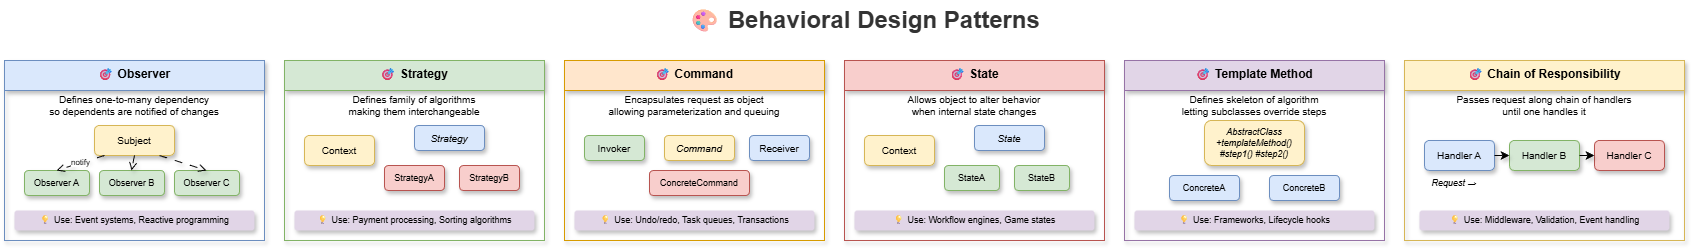

The diagram above was exported from draw.io. Its source (the exported page's mxGraphModel, read from the mxfile embedded in the PNG):
<mxGraphModel dx="1136" dy="466" grid="1" gridSize="10" guides="1" tooltips="1" connect="1" arrows="1" fold="1" page="1" pageScale="1" pageWidth="1800" pageHeight="1000" math="0" shadow="0">
  <root>
    <mxCell id="0" />
    <mxCell id="1" parent="0" />
    <mxCell id="title" value="🎨 Behavioral Design Patterns" style="text;html=1;strokeColor=none;fillColor=none;align=center;verticalAlign=middle;whiteSpace=wrap;rounded=0;fontSize=24;fontStyle=1;fontColor=#333333;" parent="1" vertex="1">
      <mxGeometry x="650" y="20" width="500" height="40" as="geometry" />
    </mxCell>
    <mxCell id="observer-group" value="🎯 Observer" style="swimlane;fontStyle=1;align=center;verticalAlign=top;childLayout=stackLayout;horizontal=1;startSize=30;horizontalStack=0;resizeParent=1;resizeParentMax=0;resizeLast=0;collapsible=0;marginBottom=0;fillColor=#dae8fc;strokeColor=#6c8ebf;shadow=1;rounded=0" parent="1" vertex="1">
      <mxGeometry x="40" y="80" width="260" height="180" as="geometry" />
    </mxCell>
    <mxCell id="observer-desc" value="Defines one-to-many dependency&#10;so dependents are notified of changes" style="text;html=1;strokeColor=none;fillColor=none;align=center;verticalAlign=middle;whiteSpace=wrap;rounded=0;fontSize=10;" parent="observer-group" vertex="1">
      <mxGeometry y="30" width="260" height="30" as="geometry" />
    </mxCell>
    <mxCell id="observer-subject" value="Subject" style="rounded=1;whiteSpace=wrap;html=1;fillColor=#fff2cc;strokeColor=#d6b656;fontSize=10;shadow=1;" parent="observer-group" vertex="1">
      <mxGeometry x="90" y="65" width="80" height="30" as="geometry" />
    </mxCell>
    <mxCell id="observer-obs1" value="Observer A" style="rounded=1;whiteSpace=wrap;html=1;fillColor=#d5e8d4;strokeColor=#82b366;fontSize=9;shadow=1;" parent="observer-group" vertex="1">
      <mxGeometry x="20" y="110" width="65" height="25" as="geometry" />
    </mxCell>
    <mxCell id="observer-obs2" value="Observer B" style="rounded=1;whiteSpace=wrap;html=1;fillColor=#d5e8d4;strokeColor=#82b366;fontSize=9;shadow=1;" parent="observer-group" vertex="1">
      <mxGeometry x="95" y="110" width="65" height="25" as="geometry" />
    </mxCell>
    <mxCell id="observer-obs3" value="Observer C" style="rounded=1;whiteSpace=wrap;html=1;fillColor=#d5e8d4;strokeColor=#82b366;fontSize=9;shadow=1;" parent="observer-group" vertex="1">
      <mxGeometry x="170" y="110" width="65" height="25" as="geometry" />
    </mxCell>
    <mxCell id="observer-arrow1" value="notify" style="endArrow=open;endFill=0;endSize=6;html=1;fontSize=8;shadow=1;curved=1;flowAnimation=1;jumpStyle=arc" parent="observer-group" edge="1">
      <mxGeometry relative="1" as="geometry">
        <mxPoint x="100" y="95" as="sourcePoint" />
        <mxPoint x="52" y="110" as="targetPoint" />
      </mxGeometry>
    </mxCell>
    <mxCell id="observer-arrow2" value="" style="endArrow=open;endFill=0;endSize=6;html=1;fontSize=8;shadow=1;curved=1;flowAnimation=1;jumpStyle=arc" parent="observer-group" edge="1">
      <mxGeometry relative="1" as="geometry">
        <mxPoint x="130" y="95" as="sourcePoint" />
        <mxPoint x="127" y="110" as="targetPoint" />
      </mxGeometry>
    </mxCell>
    <mxCell id="observer-arrow3" value="" style="endArrow=open;endFill=0;endSize=6;html=1;fontSize=8;shadow=1;curved=1;flowAnimation=1;jumpStyle=arc" parent="observer-group" edge="1">
      <mxGeometry relative="1" as="geometry">
        <mxPoint x="155" y="95" as="sourcePoint" />
        <mxPoint x="202" y="110" as="targetPoint" />
      </mxGeometry>
    </mxCell>
    <mxCell id="observer-use" value="💡 Use: Event systems, Reactive programming" style="text;html=1;strokeColor=none;fillColor=#e1d5e7;align=center;verticalAlign=middle;whiteSpace=wrap;rounded=1;fontSize=9;shadow=1;" parent="observer-group" vertex="1">
      <mxGeometry x="10" y="150" width="240" height="20" as="geometry" />
    </mxCell>
    <mxCell id="strategy-group" value="🎯 Strategy" style="swimlane;fontStyle=1;align=center;verticalAlign=top;childLayout=stackLayout;horizontal=1;startSize=30;horizontalStack=0;resizeParent=1;resizeParentMax=0;resizeLast=0;collapsible=0;marginBottom=0;fillColor=#d5e8d4;strokeColor=#82b366;shadow=1;rounded=0" parent="1" vertex="1">
      <mxGeometry x="320" y="80" width="260" height="180" as="geometry" />
    </mxCell>
    <mxCell id="strategy-desc" value="Defines family of algorithms&#10;making them interchangeable" style="text;html=1;strokeColor=none;fillColor=none;align=center;verticalAlign=middle;whiteSpace=wrap;rounded=0;fontSize=10;" parent="strategy-group" vertex="1">
      <mxGeometry y="30" width="260" height="30" as="geometry" />
    </mxCell>
    <mxCell id="strategy-context" value="Context" style="rounded=1;whiteSpace=wrap;html=1;fillColor=#fff2cc;strokeColor=#d6b656;fontSize=10;shadow=1;" parent="strategy-group" vertex="1">
      <mxGeometry x="20" y="75" width="70" height="30" as="geometry" />
    </mxCell>
    <mxCell id="strategy-interface" value="Strategy" style="rounded=1;whiteSpace=wrap;html=1;fillColor=#dae8fc;strokeColor=#6c8ebf;fontSize=10;fontStyle=2;shadow=1;" parent="strategy-group" vertex="1">
      <mxGeometry x="130" y="65" width="70" height="25" as="geometry" />
    </mxCell>
    <mxCell id="strategy-a" value="StrategyA" style="rounded=1;whiteSpace=wrap;html=1;fillColor=#f8cecc;strokeColor=#b85450;fontSize=9;shadow=1;" parent="strategy-group" vertex="1">
      <mxGeometry x="100" y="105" width="60" height="25" as="geometry" />
    </mxCell>
    <mxCell id="strategy-b" value="StrategyB" style="rounded=1;whiteSpace=wrap;html=1;fillColor=#f8cecc;strokeColor=#b85450;fontSize=9;shadow=1;" parent="strategy-group" vertex="1">
      <mxGeometry x="175" y="105" width="60" height="25" as="geometry" />
    </mxCell>
    <mxCell id="strategy-use" value="💡 Use: Payment processing, Sorting algorithms" style="text;html=1;strokeColor=none;fillColor=#e1d5e7;align=center;verticalAlign=middle;whiteSpace=wrap;rounded=1;fontSize=9;shadow=1;" parent="strategy-group" vertex="1">
      <mxGeometry x="10" y="150" width="240" height="20" as="geometry" />
    </mxCell>
    <mxCell id="command-group" value="🎯 Command" style="swimlane;fontStyle=1;align=center;verticalAlign=top;childLayout=stackLayout;horizontal=1;startSize=30;horizontalStack=0;resizeParent=1;resizeParentMax=0;resizeLast=0;collapsible=0;marginBottom=0;fillColor=#ffe6cc;strokeColor=#d79b00;shadow=1;rounded=0" parent="1" vertex="1">
      <mxGeometry x="600" y="80" width="260" height="180" as="geometry" />
    </mxCell>
    <mxCell id="command-desc" value="Encapsulates request as object&#10;allowing parameterization and queuing" style="text;html=1;strokeColor=none;fillColor=none;align=center;verticalAlign=middle;whiteSpace=wrap;rounded=0;fontSize=10;" parent="command-group" vertex="1">
      <mxGeometry y="30" width="260" height="30" as="geometry" />
    </mxCell>
    <mxCell id="command-invoker" value="Invoker" style="rounded=1;whiteSpace=wrap;html=1;fillColor=#d5e8d4;strokeColor=#82b366;fontSize=10;shadow=1;" parent="command-group" vertex="1">
      <mxGeometry x="20" y="75" width="60" height="25" as="geometry" />
    </mxCell>
    <mxCell id="command-cmd" value="Command" style="rounded=1;whiteSpace=wrap;html=1;fillColor=#fff2cc;strokeColor=#d6b656;fontSize=10;fontStyle=2;shadow=1;" parent="command-group" vertex="1">
      <mxGeometry x="100" y="75" width="70" height="25" as="geometry" />
    </mxCell>
    <mxCell id="command-receiver" value="Receiver" style="rounded=1;whiteSpace=wrap;html=1;fillColor=#dae8fc;strokeColor=#6c8ebf;fontSize=10;shadow=1;" parent="command-group" vertex="1">
      <mxGeometry x="185" y="75" width="60" height="25" as="geometry" />
    </mxCell>
    <mxCell id="command-concrete" value="ConcreteCommand" style="rounded=1;whiteSpace=wrap;html=1;fillColor=#f8cecc;strokeColor=#b85450;fontSize=9;shadow=1;" parent="command-group" vertex="1">
      <mxGeometry x="85" y="110" width="100" height="25" as="geometry" />
    </mxCell>
    <mxCell id="command-use" value="💡 Use: Undo/redo, Task queues, Transactions" style="text;html=1;strokeColor=none;fillColor=#e1d5e7;align=center;verticalAlign=middle;whiteSpace=wrap;rounded=1;fontSize=9;shadow=1;" parent="command-group" vertex="1">
      <mxGeometry x="10" y="150" width="240" height="20" as="geometry" />
    </mxCell>
    <mxCell id="state-group" value="🎯 State" style="swimlane;fontStyle=1;align=center;verticalAlign=top;childLayout=stackLayout;horizontal=1;startSize=30;horizontalStack=0;resizeParent=1;resizeParentMax=0;resizeLast=0;collapsible=0;marginBottom=0;fillColor=#f8cecc;strokeColor=#b85450;shadow=1;rounded=0" parent="1" vertex="1">
      <mxGeometry x="880" y="80" width="260" height="180" as="geometry" />
    </mxCell>
    <mxCell id="state-desc" value="Allows object to alter behavior&#10;when internal state changes" style="text;html=1;strokeColor=none;fillColor=none;align=center;verticalAlign=middle;whiteSpace=wrap;rounded=0;fontSize=10;" parent="state-group" vertex="1">
      <mxGeometry y="30" width="260" height="30" as="geometry" />
    </mxCell>
    <mxCell id="state-context" value="Context" style="rounded=1;whiteSpace=wrap;html=1;fillColor=#fff2cc;strokeColor=#d6b656;fontSize=10;shadow=1;" parent="state-group" vertex="1">
      <mxGeometry x="20" y="75" width="70" height="30" as="geometry" />
    </mxCell>
    <mxCell id="state-interface" value="State" style="rounded=1;whiteSpace=wrap;html=1;fillColor=#dae8fc;strokeColor=#6c8ebf;fontSize=10;fontStyle=2;shadow=1;" parent="state-group" vertex="1">
      <mxGeometry x="130" y="65" width="70" height="25" as="geometry" />
    </mxCell>
    <mxCell id="state-a" value="StateA" style="rounded=1;whiteSpace=wrap;html=1;fillColor=#d5e8d4;strokeColor=#82b366;fontSize=9;shadow=1;" parent="state-group" vertex="1">
      <mxGeometry x="100" y="105" width="55" height="25" as="geometry" />
    </mxCell>
    <mxCell id="state-b" value="StateB" style="rounded=1;whiteSpace=wrap;html=1;fillColor=#d5e8d4;strokeColor=#82b366;fontSize=9;shadow=1;" parent="state-group" vertex="1">
      <mxGeometry x="170" y="105" width="55" height="25" as="geometry" />
    </mxCell>
    <mxCell id="state-use" value="💡 Use: Workflow engines, Game states" style="text;html=1;strokeColor=none;fillColor=#e1d5e7;align=center;verticalAlign=middle;whiteSpace=wrap;rounded=1;fontSize=9;shadow=1;" parent="state-group" vertex="1">
      <mxGeometry x="10" y="150" width="240" height="20" as="geometry" />
    </mxCell>
    <mxCell id="template-group" value="🎯 Template Method" style="swimlane;fontStyle=1;align=center;verticalAlign=top;childLayout=stackLayout;horizontal=1;startSize=30;horizontalStack=0;resizeParent=1;resizeParentMax=0;resizeLast=0;collapsible=0;marginBottom=0;fillColor=#e1d5e7;strokeColor=#9673a6;shadow=1;rounded=0" parent="1" vertex="1">
      <mxGeometry x="1160" y="80" width="260" height="180" as="geometry" />
    </mxCell>
    <mxCell id="template-desc" value="Defines skeleton of algorithm&#10;letting subclasses override steps" style="text;html=1;strokeColor=none;fillColor=none;align=center;verticalAlign=middle;whiteSpace=wrap;rounded=0;fontSize=10;" parent="template-group" vertex="1">
      <mxGeometry y="30" width="260" height="30" as="geometry" />
    </mxCell>
    <mxCell id="template-abstract" value="AbstractClass&#10;+templateMethod()&#10;#step1() #step2()" style="rounded=1;whiteSpace=wrap;html=1;fillColor=#fff2cc;strokeColor=#d6b656;fontSize=9;fontStyle=2;shadow=1;" parent="template-group" vertex="1">
      <mxGeometry x="80" y="60" width="100" height="45" as="geometry" />
    </mxCell>
    <mxCell id="template-concrete1" value="ConcreteA" style="rounded=1;whiteSpace=wrap;html=1;fillColor=#dae8fc;strokeColor=#6c8ebf;fontSize=9;shadow=1;" parent="template-group" vertex="1">
      <mxGeometry x="45" y="115" width="70" height="25" as="geometry" />
    </mxCell>
    <mxCell id="template-concrete2" value="ConcreteB" style="rounded=1;whiteSpace=wrap;html=1;fillColor=#dae8fc;strokeColor=#6c8ebf;fontSize=9;shadow=1;" parent="template-group" vertex="1">
      <mxGeometry x="145" y="115" width="70" height="25" as="geometry" />
    </mxCell>
    <mxCell id="template-use" value="💡 Use: Frameworks, Lifecycle hooks" style="text;html=1;strokeColor=none;fillColor=#e1d5e7;align=center;verticalAlign=middle;whiteSpace=wrap;rounded=1;fontSize=9;shadow=1;" parent="template-group" vertex="1">
      <mxGeometry x="10" y="150" width="240" height="20" as="geometry" />
    </mxCell>
    <mxCell id="chain-group" value="🎯 Chain of Responsibility" style="swimlane;fontStyle=1;align=center;verticalAlign=top;childLayout=stackLayout;horizontal=1;startSize=30;horizontalStack=0;resizeParent=1;resizeParentMax=0;resizeLast=0;collapsible=0;marginBottom=0;fillColor=#fff2cc;strokeColor=#d6b656;shadow=1;rounded=0" parent="1" vertex="1">
      <mxGeometry x="1440" y="80" width="280" height="180" as="geometry" />
    </mxCell>
    <mxCell id="chain-desc" value="Passes request along chain of handlers&#10;until one handles it" style="text;html=1;strokeColor=none;fillColor=none;align=center;verticalAlign=middle;whiteSpace=wrap;rounded=0;fontSize=10;" parent="chain-group" vertex="1">
      <mxGeometry y="30" width="280" height="30" as="geometry" />
    </mxCell>
    <mxCell id="chain-handler1" value="Handler A" style="rounded=1;whiteSpace=wrap;html=1;fillColor=#dae8fc;strokeColor=#6c8ebf;fontSize=10;shadow=1;" parent="chain-group" vertex="1">
      <mxGeometry x="20" y="80" width="70" height="30" as="geometry" />
    </mxCell>
    <mxCell id="chain-handler2" value="Handler B" style="rounded=1;whiteSpace=wrap;html=1;fillColor=#d5e8d4;strokeColor=#82b366;fontSize=10;shadow=1;" parent="chain-group" vertex="1">
      <mxGeometry x="105" y="80" width="70" height="30" as="geometry" />
    </mxCell>
    <mxCell id="chain-handler3" value="Handler C" style="rounded=1;whiteSpace=wrap;html=1;fillColor=#f8cecc;strokeColor=#b85450;fontSize=10;shadow=1;" parent="chain-group" vertex="1">
      <mxGeometry x="190" y="80" width="70" height="30" as="geometry" />
    </mxCell>
    <mxCell id="chain-arrow1" value="" style="endArrow=classic;html=1;exitX=1;exitY=0.5;exitDx=0;exitDy=0;entryX=0;entryY=0.5;entryDx=0;entryDy=0;shadow=1;curved=1;flowAnimation=1;jumpStyle=arc" parent="chain-group" source="chain-handler1" target="chain-handler2" edge="1">
      <mxGeometry relative="1" as="geometry" />
    </mxCell>
    <mxCell id="chain-arrow2" value="" style="endArrow=classic;html=1;exitX=1;exitY=0.5;exitDx=0;exitDy=0;entryX=0;entryY=0.5;entryDx=0;entryDy=0;shadow=1;curved=1;flowAnimation=1;jumpStyle=arc" parent="chain-group" source="chain-handler2" target="chain-handler3" edge="1">
      <mxGeometry relative="1" as="geometry" />
    </mxCell>
    <mxCell id="chain-request" value="Request →" style="text;html=1;strokeColor=none;fillColor=none;align=center;verticalAlign=middle;whiteSpace=wrap;rounded=0;fontSize=9;fontStyle=2;" parent="chain-group" vertex="1">
      <mxGeometry x="20" y="115" width="60" height="15" as="geometry" />
    </mxCell>
    <mxCell id="chain-use" value="💡 Use: Middleware, Validation, Event handling" style="text;html=1;strokeColor=none;fillColor=#e1d5e7;align=center;verticalAlign=middle;whiteSpace=wrap;rounded=1;fontSize=9;shadow=1;" parent="chain-group" vertex="1">
      <mxGeometry x="15" y="150" width="250" height="20" as="geometry" />
    </mxCell>
  </root>
</mxGraphModel>